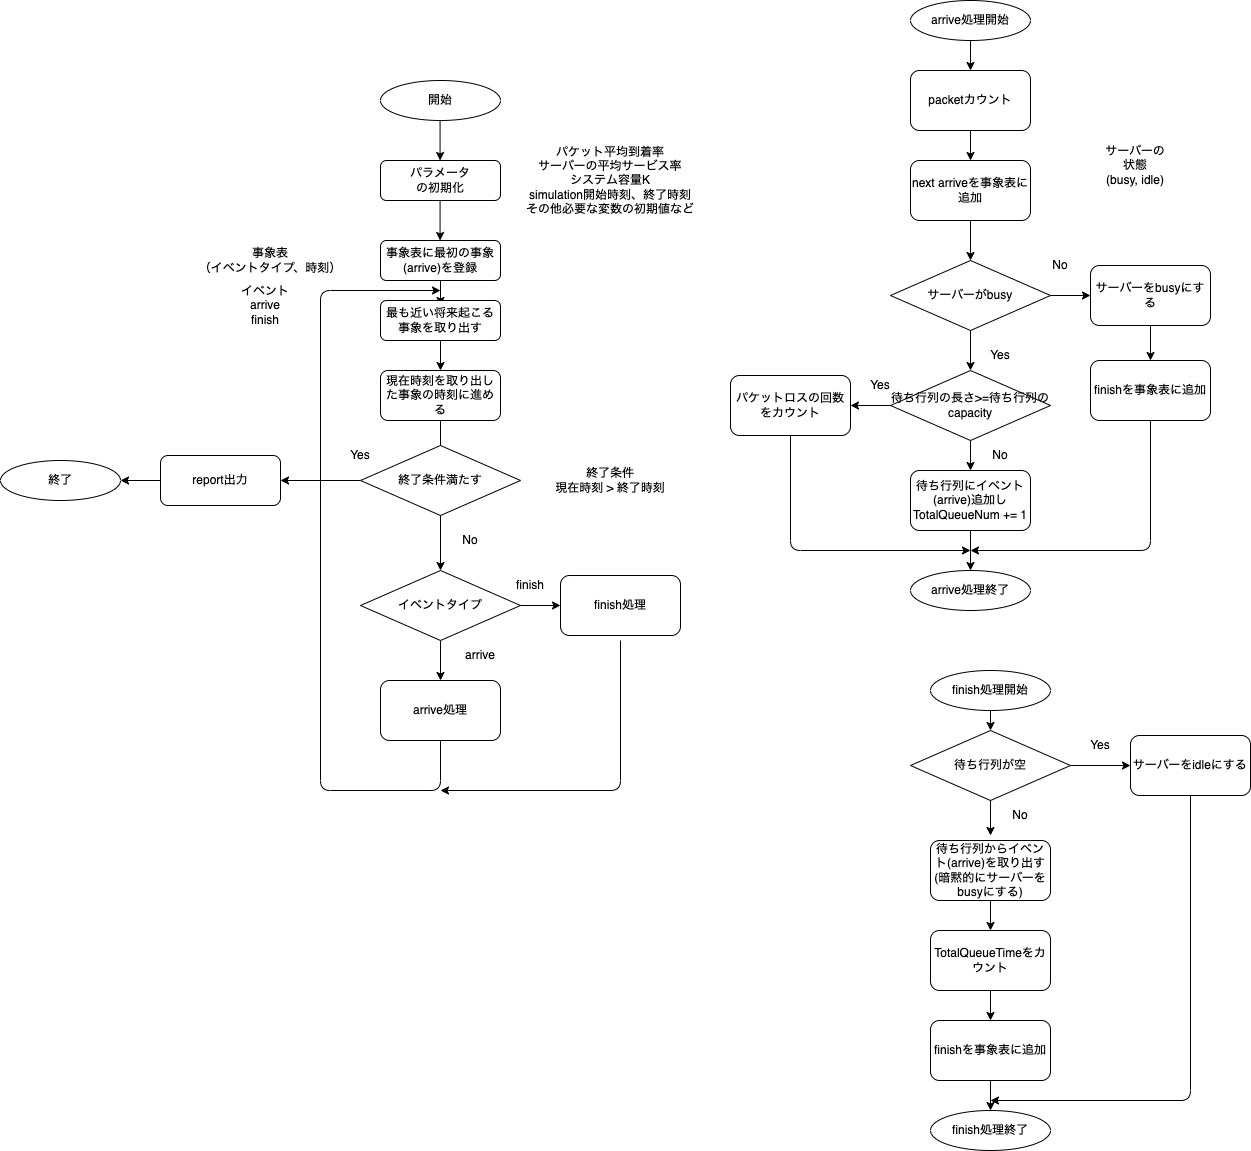

The diagram above was exported from draw.io. Its source (the exported page's mxGraphModel, read from the mxfile embedded in the PNG):
<mxGraphModel dx="605" dy="528" grid="1" gridSize="10" guides="1" tooltips="1" connect="1" arrows="1" fold="1" page="1" pageScale="1" pageWidth="850" pageHeight="1100" math="0" shadow="0">
  <root>
    <mxCell id="0" />
    <mxCell id="1" parent="0" />
    <mxCell id="27" value="開始" style="ellipse;whiteSpace=wrap;html=1;strokeColor=default;fillColor=default;" parent="1" vertex="1">
      <mxGeometry x="520" y="120" width="120" height="40" as="geometry" />
    </mxCell>
    <mxCell id="28" value="パラメータ&lt;br&gt;の初期化" style="rounded=1;whiteSpace=wrap;html=1;strokeColor=default;" parent="1" vertex="1">
      <mxGeometry x="520" y="200" width="120" height="40" as="geometry" />
    </mxCell>
    <mxCell id="31" value="" style="edgeStyle=none;html=1;strokeColor=default;" parent="1" source="29" edge="1">
      <mxGeometry relative="1" as="geometry">
        <mxPoint x="580" y="345" as="targetPoint" />
      </mxGeometry>
    </mxCell>
    <mxCell id="29" value="事象表に最初の事象(arrive)を登録" style="rounded=1;whiteSpace=wrap;html=1;strokeColor=default;" parent="1" vertex="1">
      <mxGeometry x="520" y="280" width="120" height="40" as="geometry" />
    </mxCell>
    <mxCell id="33" value="終了" style="ellipse;whiteSpace=wrap;html=1;fillColor=none;" parent="1" vertex="1">
      <mxGeometry x="140" y="500" width="120" height="40" as="geometry" />
    </mxCell>
    <mxCell id="51" value="" style="edgeStyle=none;html=1;strokeColor=default;" parent="1" edge="1">
      <mxGeometry relative="1" as="geometry">
        <mxPoint x="579.57" y="160" as="sourcePoint" />
        <mxPoint x="579.57" y="200.00000000000023" as="targetPoint" />
      </mxGeometry>
    </mxCell>
    <mxCell id="52" value="" style="edgeStyle=none;html=1;strokeColor=default;" parent="1" edge="1">
      <mxGeometry relative="1" as="geometry">
        <mxPoint x="579.5700000000002" y="240" as="sourcePoint" />
        <mxPoint x="579.5700000000002" y="280.0000000000001" as="targetPoint" />
      </mxGeometry>
    </mxCell>
    <mxCell id="59" value="サーバーの状態&lt;br&gt;(busy, idle)" style="text;html=1;align=center;verticalAlign=middle;whiteSpace=wrap;rounded=0;strokeColor=none;" parent="1" vertex="1">
      <mxGeometry x="1240" y="190" width="70" height="30" as="geometry" />
    </mxCell>
    <mxCell id="72" value="パケット平均到着率&lt;br&gt;サーバーの平均サービス率&lt;br&gt;システム容量K&lt;br&gt;simulation開始時刻、終了時刻&lt;br&gt;その他必要な変数の初期値など" style="text;html=1;align=center;verticalAlign=middle;whiteSpace=wrap;rounded=0;strokeColor=none;" parent="1" vertex="1">
      <mxGeometry x="650" y="170" width="200" height="100" as="geometry" />
    </mxCell>
    <mxCell id="74" value="イベント&lt;br&gt;arrive&lt;br&gt;finish" style="text;html=1;align=center;verticalAlign=middle;whiteSpace=wrap;rounded=0;strokeColor=none;" parent="1" vertex="1">
      <mxGeometry x="360" y="325" width="90" height="40" as="geometry" />
    </mxCell>
    <mxCell id="90" value="" style="edgeStyle=none;html=1;strokeColor=default;" parent="1" source="76" target="87" edge="1">
      <mxGeometry relative="1" as="geometry" />
    </mxCell>
    <mxCell id="76" value="最も近い将来起こる事象を取り出す" style="rounded=1;whiteSpace=wrap;html=1;strokeColor=default;" parent="1" vertex="1">
      <mxGeometry x="520" y="340" width="120" height="40" as="geometry" />
    </mxCell>
    <mxCell id="80" value="" style="edgeStyle=none;html=1;strokeColor=default;" parent="1" source="77" target="79" edge="1">
      <mxGeometry relative="1" as="geometry" />
    </mxCell>
    <mxCell id="178" value="" style="edgeStyle=none;html=1;strokeColor=default;" parent="1" source="77" target="85" edge="1">
      <mxGeometry relative="1" as="geometry" />
    </mxCell>
    <mxCell id="77" value="イベントタイプ" style="rhombus;whiteSpace=wrap;html=1;strokeColor=default;" parent="1" vertex="1">
      <mxGeometry x="500" y="610" width="160" height="70" as="geometry" />
    </mxCell>
    <mxCell id="79" value="arrive処理" style="rounded=1;whiteSpace=wrap;html=1;strokeColor=default;" parent="1" vertex="1">
      <mxGeometry x="520" y="720" width="120" height="60" as="geometry" />
    </mxCell>
    <mxCell id="82" value="finish" style="text;html=1;align=center;verticalAlign=middle;whiteSpace=wrap;rounded=0;strokeColor=none;" parent="1" vertex="1">
      <mxGeometry x="640" y="610" width="60" height="30" as="geometry" />
    </mxCell>
    <mxCell id="84" value="事象表&lt;br&gt;（イベントタイプ、時刻）" style="text;html=1;align=center;verticalAlign=middle;whiteSpace=wrap;rounded=0;strokeColor=none;" parent="1" vertex="1">
      <mxGeometry x="320" y="280" width="180" height="40" as="geometry" />
    </mxCell>
    <mxCell id="85" value="finish処理" style="rounded=1;whiteSpace=wrap;html=1;strokeColor=default;" parent="1" vertex="1">
      <mxGeometry x="700" y="615" width="120" height="60" as="geometry" />
    </mxCell>
    <mxCell id="91" value="" style="edgeStyle=none;html=1;entryX=0.5;entryY=0;entryDx=0;entryDy=0;strokeColor=default;" parent="1" source="87" target="77" edge="1">
      <mxGeometry relative="1" as="geometry">
        <mxPoint x="595.7894736842106" y="480" as="targetPoint" />
      </mxGeometry>
    </mxCell>
    <mxCell id="87" value="現在時刻を取り出した事象の時刻に進める" style="rounded=1;whiteSpace=wrap;html=1;strokeColor=default;" parent="1" vertex="1">
      <mxGeometry x="520" y="410" width="120" height="50" as="geometry" />
    </mxCell>
    <mxCell id="92" value="arrive" style="text;html=1;align=center;verticalAlign=middle;whiteSpace=wrap;rounded=0;strokeColor=none;" parent="1" vertex="1">
      <mxGeometry x="590" y="680" width="60" height="30" as="geometry" />
    </mxCell>
    <mxCell id="98" value="Yes" style="text;html=1;align=center;verticalAlign=middle;whiteSpace=wrap;rounded=0;strokeColor=none;" parent="1" vertex="1">
      <mxGeometry x="470" y="480" width="60" height="30" as="geometry" />
    </mxCell>
    <mxCell id="106" value="" style="edgeStyle=none;html=1;strokeColor=default;" parent="1" target="105" edge="1">
      <mxGeometry relative="1" as="geometry">
        <mxPoint x="1110" y="170" as="sourcePoint" />
      </mxGeometry>
    </mxCell>
    <mxCell id="108" value="" style="edgeStyle=none;html=1;strokeColor=default;" parent="1" source="105" target="107" edge="1">
      <mxGeometry relative="1" as="geometry" />
    </mxCell>
    <mxCell id="105" value="next arriveを事象表に追加" style="rounded=1;whiteSpace=wrap;html=1;strokeColor=default;" parent="1" vertex="1">
      <mxGeometry x="1050" y="200" width="120" height="60" as="geometry" />
    </mxCell>
    <mxCell id="115" value="" style="edgeStyle=none;html=1;strokeColor=default;" parent="1" source="107" target="112" edge="1">
      <mxGeometry relative="1" as="geometry" />
    </mxCell>
    <mxCell id="125" value="" style="edgeStyle=none;html=1;strokeColor=default;" parent="1" source="107" target="124" edge="1">
      <mxGeometry relative="1" as="geometry" />
    </mxCell>
    <mxCell id="107" value="サーバーがbusy" style="rhombus;whiteSpace=wrap;html=1;strokeColor=default;" parent="1" vertex="1">
      <mxGeometry x="1030" y="300" width="160" height="70" as="geometry" />
    </mxCell>
    <mxCell id="113" value="" style="edgeStyle=none;html=1;strokeColor=default;" parent="1" source="112" edge="1">
      <mxGeometry relative="1" as="geometry">
        <mxPoint x="990" y="445" as="targetPoint" />
      </mxGeometry>
    </mxCell>
    <mxCell id="119" value="" style="edgeStyle=none;html=1;strokeColor=default;" parent="1" source="112" target="118" edge="1">
      <mxGeometry relative="1" as="geometry" />
    </mxCell>
    <mxCell id="112" value="待ち行列の長さ&amp;gt;=待ち行列のcapacity" style="rhombus;whiteSpace=wrap;html=1;strokeColor=default;" parent="1" vertex="1">
      <mxGeometry x="1030" y="410" width="160" height="70" as="geometry" />
    </mxCell>
    <mxCell id="117" value="パケットロスの回数をカウント" style="rounded=1;whiteSpace=wrap;html=1;strokeColor=default;" parent="1" vertex="1">
      <mxGeometry x="870" y="415" width="120" height="60" as="geometry" />
    </mxCell>
    <mxCell id="131" value="" style="edgeStyle=none;html=1;strokeColor=default;" parent="1" source="118" target="130" edge="1">
      <mxGeometry relative="1" as="geometry" />
    </mxCell>
    <mxCell id="118" value="待ち行列にイベント(arrive)追加し&lt;br&gt;TotalQueueNum += 1" style="rounded=1;whiteSpace=wrap;html=1;strokeColor=default;" parent="1" vertex="1">
      <mxGeometry x="1050" y="510" width="120" height="60" as="geometry" />
    </mxCell>
    <mxCell id="120" value="Yes" style="text;html=1;align=center;verticalAlign=middle;whiteSpace=wrap;rounded=0;strokeColor=none;" parent="1" vertex="1">
      <mxGeometry x="990" y="410" width="60" height="30" as="geometry" />
    </mxCell>
    <mxCell id="121" value="No" style="text;html=1;align=center;verticalAlign=middle;whiteSpace=wrap;rounded=0;strokeColor=none;" parent="1" vertex="1">
      <mxGeometry x="1110" y="480" width="60" height="30" as="geometry" />
    </mxCell>
    <mxCell id="122" value="Yes" style="text;html=1;align=center;verticalAlign=middle;whiteSpace=wrap;rounded=0;strokeColor=none;" parent="1" vertex="1">
      <mxGeometry x="1110" y="380" width="60" height="30" as="geometry" />
    </mxCell>
    <mxCell id="123" value="No" style="text;html=1;align=center;verticalAlign=middle;whiteSpace=wrap;rounded=0;strokeColor=none;" parent="1" vertex="1">
      <mxGeometry x="1170" y="290" width="60" height="30" as="geometry" />
    </mxCell>
    <mxCell id="127" value="" style="edgeStyle=none;html=1;strokeColor=default;" parent="1" source="124" target="126" edge="1">
      <mxGeometry relative="1" as="geometry" />
    </mxCell>
    <mxCell id="124" value="サーバーをbusyにする" style="rounded=1;whiteSpace=wrap;html=1;strokeColor=default;" parent="1" vertex="1">
      <mxGeometry x="1230" y="305" width="120" height="60" as="geometry" />
    </mxCell>
    <mxCell id="126" value="finishを事象表に追加" style="rounded=1;whiteSpace=wrap;html=1;strokeColor=default;" parent="1" vertex="1">
      <mxGeometry x="1230" y="400" width="120" height="60" as="geometry" />
    </mxCell>
    <mxCell id="189" value="" style="edgeStyle=none;html=1;" edge="1" parent="1" source="129" target="188">
      <mxGeometry relative="1" as="geometry" />
    </mxCell>
    <mxCell id="129" value="arrive処理開始" style="ellipse;whiteSpace=wrap;html=1;strokeColor=default;" parent="1" vertex="1">
      <mxGeometry x="1050" y="40" width="120" height="40" as="geometry" />
    </mxCell>
    <mxCell id="130" value="arrive処理終了" style="ellipse;whiteSpace=wrap;html=1;strokeColor=default;" parent="1" vertex="1">
      <mxGeometry x="1050" y="610" width="120" height="40" as="geometry" />
    </mxCell>
    <mxCell id="132" value="" style="edgeStyle=none;html=1;exitX=0.5;exitY=1;exitDx=0;exitDy=0;strokeColor=default;" parent="1" source="117" edge="1">
      <mxGeometry relative="1" as="geometry">
        <mxPoint x="670" y="525" as="sourcePoint" />
        <mxPoint x="1110" y="590" as="targetPoint" />
        <Array as="points">
          <mxPoint x="930" y="590" />
        </Array>
      </mxGeometry>
    </mxCell>
    <mxCell id="133" value="" style="edgeStyle=none;html=1;exitX=0.5;exitY=1;exitDx=0;exitDy=0;strokeColor=default;" parent="1" edge="1">
      <mxGeometry relative="1" as="geometry">
        <mxPoint x="1290" y="460" as="sourcePoint" />
        <mxPoint x="1110" y="590" as="targetPoint" />
        <Array as="points">
          <mxPoint x="1290" y="590" />
        </Array>
      </mxGeometry>
    </mxCell>
    <mxCell id="135" value="" style="edgeStyle=none;html=1;strokeColor=default;" parent="1" edge="1">
      <mxGeometry relative="1" as="geometry">
        <mxPoint x="1130" y="739.9999999999998" as="sourcePoint" />
        <mxPoint x="1130" y="770" as="targetPoint" />
      </mxGeometry>
    </mxCell>
    <mxCell id="139" value="" style="edgeStyle=none;html=1;exitX=1;exitY=0.5;exitDx=0;exitDy=0;strokeColor=default;" parent="1" source="140" edge="1">
      <mxGeometry relative="1" as="geometry">
        <mxPoint x="1270" y="805" as="targetPoint" />
      </mxGeometry>
    </mxCell>
    <mxCell id="140" value="待ち行列が空" style="rhombus;whiteSpace=wrap;html=1;strokeColor=default;" parent="1" vertex="1">
      <mxGeometry x="1050" y="770" width="160" height="70" as="geometry" />
    </mxCell>
    <mxCell id="147" value="Yes" style="text;html=1;align=center;verticalAlign=middle;whiteSpace=wrap;rounded=0;strokeColor=none;" parent="1" vertex="1">
      <mxGeometry x="1210" y="770" width="60" height="30" as="geometry" />
    </mxCell>
    <mxCell id="148" value="No" style="text;html=1;align=center;verticalAlign=middle;whiteSpace=wrap;rounded=0;strokeColor=none;" parent="1" vertex="1">
      <mxGeometry x="1130" y="840" width="60" height="30" as="geometry" />
    </mxCell>
    <mxCell id="151" value="" style="edgeStyle=none;html=1;strokeColor=default;" parent="1" edge="1">
      <mxGeometry relative="1" as="geometry">
        <mxPoint x="1130" y="840" as="sourcePoint" />
        <mxPoint x="1130" y="875" as="targetPoint" />
      </mxGeometry>
    </mxCell>
    <mxCell id="154" value="finish処理開始" style="ellipse;whiteSpace=wrap;html=1;strokeColor=default;" parent="1" vertex="1">
      <mxGeometry x="1070" y="710" width="120" height="40" as="geometry" />
    </mxCell>
    <mxCell id="158" value="サーバーをidleにする" style="rounded=1;whiteSpace=wrap;html=1;strokeColor=default;" parent="1" vertex="1">
      <mxGeometry x="1270" y="775" width="120" height="60" as="geometry" />
    </mxCell>
    <mxCell id="170" value="" style="edgeStyle=none;html=1;strokeColor=default;" parent="1" source="159" edge="1">
      <mxGeometry relative="1" as="geometry">
        <mxPoint x="1130" y="970" as="targetPoint" />
      </mxGeometry>
    </mxCell>
    <mxCell id="159" value="待ち行列からイベント(arrive)を取り出す&lt;br&gt;(暗黙的にサーバーをbusyにする)" style="rounded=1;whiteSpace=wrap;html=1;strokeColor=default;" parent="1" vertex="1">
      <mxGeometry x="1070" y="880" width="120" height="60" as="geometry" />
    </mxCell>
    <mxCell id="164" value="finish処理終了" style="ellipse;whiteSpace=wrap;html=1;strokeColor=default;" parent="1" vertex="1">
      <mxGeometry x="1070" y="1150" width="120" height="40" as="geometry" />
    </mxCell>
    <mxCell id="194" value="" style="edgeStyle=none;html=1;" edge="1" parent="1" source="172" target="190">
      <mxGeometry relative="1" as="geometry" />
    </mxCell>
    <mxCell id="172" value="TotalQueueTimeをカウント" style="rounded=1;whiteSpace=wrap;html=1;strokeColor=default;" parent="1" vertex="1">
      <mxGeometry x="1070" y="970" width="120" height="60" as="geometry" />
    </mxCell>
    <mxCell id="173" value="" style="edgeStyle=none;html=1;exitX=0.5;exitY=1;exitDx=0;exitDy=0;strokeColor=default;" parent="1" source="158" edge="1">
      <mxGeometry relative="1" as="geometry">
        <mxPoint x="1300" y="470" as="sourcePoint" />
        <mxPoint x="1130" y="1140" as="targetPoint" />
        <Array as="points">
          <mxPoint x="1330" y="1140" />
        </Array>
      </mxGeometry>
    </mxCell>
    <mxCell id="174" value="終了条件&lt;br&gt;現在時刻 &amp;gt; 終了時刻" style="text;html=1;align=center;verticalAlign=middle;whiteSpace=wrap;rounded=0;strokeColor=none;" parent="1" vertex="1">
      <mxGeometry x="680" y="500" width="140" height="40" as="geometry" />
    </mxCell>
    <mxCell id="175" value="No" style="text;html=1;align=center;verticalAlign=middle;whiteSpace=wrap;rounded=0;strokeColor=none;" parent="1" vertex="1">
      <mxGeometry x="580" y="560" width="60" height="40" as="geometry" />
    </mxCell>
    <mxCell id="187" value="" style="edgeStyle=none;html=1;" edge="1" parent="1" source="177" target="185">
      <mxGeometry relative="1" as="geometry" />
    </mxCell>
    <mxCell id="177" value="終了条件満たす" style="rhombus;whiteSpace=wrap;html=1;strokeColor=default;" parent="1" vertex="1">
      <mxGeometry x="500" y="485" width="160" height="70" as="geometry" />
    </mxCell>
    <mxCell id="179" value="" style="endArrow=classic;html=1;exitX=0.5;exitY=1;exitDx=0;exitDy=0;strokeColor=default;" parent="1" source="79" edge="1">
      <mxGeometry width="50" height="50" relative="1" as="geometry">
        <mxPoint x="640" y="590" as="sourcePoint" />
        <mxPoint x="580" y="330" as="targetPoint" />
        <Array as="points">
          <mxPoint x="580" y="830" />
          <mxPoint x="460" y="830" />
          <mxPoint x="460" y="330" />
        </Array>
      </mxGeometry>
    </mxCell>
    <mxCell id="182" value="" style="endArrow=classic;html=1;strokeColor=default;" parent="1" edge="1">
      <mxGeometry width="50" height="50" relative="1" as="geometry">
        <mxPoint x="760" y="680" as="sourcePoint" />
        <mxPoint x="580" y="830" as="targetPoint" />
        <Array as="points">
          <mxPoint x="760" y="830" />
        </Array>
      </mxGeometry>
    </mxCell>
    <mxCell id="186" value="" style="edgeStyle=none;html=1;" edge="1" parent="1" source="185" target="33">
      <mxGeometry relative="1" as="geometry" />
    </mxCell>
    <mxCell id="185" value="report出力" style="rounded=1;whiteSpace=wrap;html=1;strokeColor=default;" vertex="1" parent="1">
      <mxGeometry x="300" y="495" width="120" height="50" as="geometry" />
    </mxCell>
    <mxCell id="188" value="packetカウント" style="rounded=1;whiteSpace=wrap;html=1;strokeColor=default;" vertex="1" parent="1">
      <mxGeometry x="1050" y="110" width="120" height="60" as="geometry" />
    </mxCell>
    <mxCell id="191" value="" style="edgeStyle=none;html=1;" edge="1" parent="1" source="190" target="164">
      <mxGeometry relative="1" as="geometry" />
    </mxCell>
    <mxCell id="190" value="finishを事象表に追加" style="rounded=1;whiteSpace=wrap;html=1;strokeColor=default;" vertex="1" parent="1">
      <mxGeometry x="1070" y="1060" width="120" height="60" as="geometry" />
    </mxCell>
  </root>
</mxGraphModel>